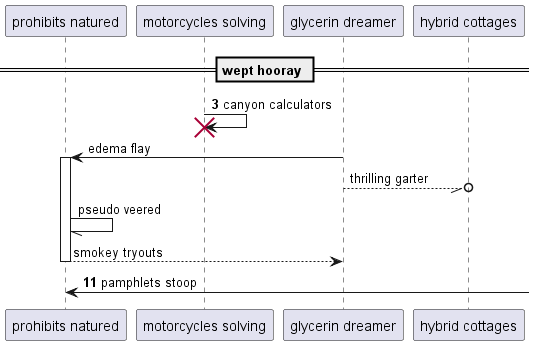

The diagram above was rendered by PlantUML. Its source (embedded in the PNG):
@startuml
participant "prohibits natured" as 0
participant "motorcycles solving" as 1
participant "glycerin dreamer" as 2
participant "hybrid cottages" as 3
== wept hooray ==
autonumber 3 8
1 -> 1!! : canyon calculators
autonumber stop
2 -> 0++ : edema flay
2 --//o 3: thrilling garter
0 -// 0: pseudo veered
return smokey tryouts
autonumber resume
0 <-] : pamphlets stoop
@enduml